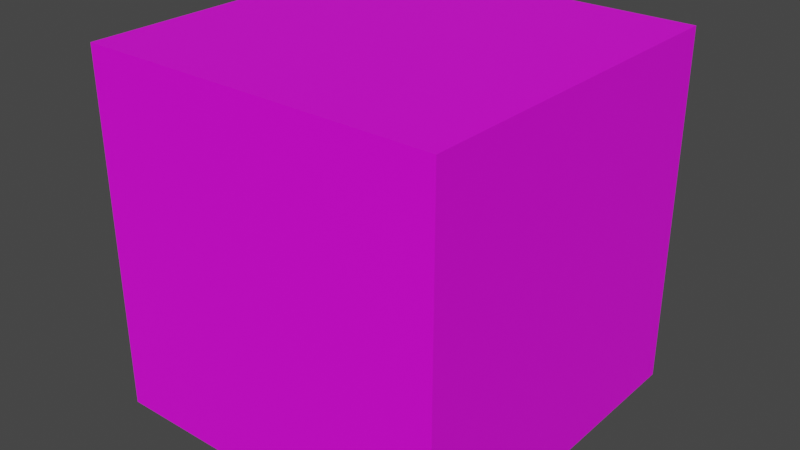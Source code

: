 # Source: ClearBox.blend  (saved by Blender 2.82.7; exported with 4.5.12 LTS)
import bpy
from mathutils import Matrix  # noqa: F401  (used for matrix-valued properties, if any)

bpy.ops.wm.read_factory_settings(use_empty=True)
scene = bpy.context.scene
scene.name = 'Scene'

# ---- collections
col_collection = bpy.data.collections.new('Collection'); scene.collection.children.link(col_collection)

# ---- images (referenced by path relative to the original .blend; pixels are not part of the script)
import os
ASSET_DIR = os.environ.get("B2B_ASSET_DIR", "")  # directory of the original .blend (textures are referenced by path, not embedded)
HERE = os.path.dirname(os.path.abspath(__file__))  # packed textures are extracted next to this script under _unpacked/

def load_image(name, relpath, width, height, colorspace="sRGB"):
    """Load a texture the original file referenced (path relative to the .blend, or extracted next to this script)."""
    p = next((c for c in (os.path.join(HERE, relpath), os.path.join(ASSET_DIR, relpath)) if relpath and os.path.exists(c)), "")
    if p:
        img = bpy.data.images.load(p, check_existing=True)
        img.name = name
    else:  # same state as the original file: an image datablock whose file is absent (Cycles renders it pink)
        img = bpy.data.images.new(name, width, height)
        img.source = "FILE"
        img.filepath = "//" + (relpath or name)
    img.colorspace_settings.name = colorspace
    return img
img_clearbox_tex_png = load_image('ClearBox_tex.png', 'ClearBox_tex.png', 1024, 1024, 'sRGB')

# ---- materials (node trees are filled in below, after node groups)
mat_material_003 = bpy.data.materials.new('Material.003')
mat_material_003.surface_render_method = 'BLENDED'
mat_material_003.blend_method = 'BLEND'
mat_material_003.use_transparent_shadow = False

# ---- material node trees
mat_material_003.use_nodes = True; mat_material_003.node_tree.nodes.clear()
_N = mat_material_003.node_tree.nodes; _L = mat_material_003.node_tree.links
n0 = _N.new('ShaderNodeOutputMaterial'); n0.name = 'Material Output'; n0.location = (300, 300)
n1 = _N.new('ShaderNodeBsdfPrincipled'); n1.name = 'Principled BSDF'; n1.location = (10, 300)
n1.distribution = 'GGX'
n1.subsurface_method = 'BURLEY'
n1.inputs[3].default_value = 1.45
n1.inputs[27].default_value = (0.0, 0.0, 0.0, 1.0)
n1.inputs[28].default_value = 1.0
n2 = _N.new('ShaderNodeTexImage'); n2.name = 'Image Texture'; n2.location = (-280, 275)
n2.image = img_clearbox_tex_png
_L.new(n1.outputs[0], n0.inputs[0])
_L.new(n2.outputs[0], n1.inputs[0])
n0.is_active_output = True

# ---- world
world_world = bpy.data.worlds.new('World'); scene.world = world_world
world_world.use_nodes = True; world_world.node_tree.nodes.clear()
_N = world_world.node_tree.nodes; _L = world_world.node_tree.links
n0 = _N.new('ShaderNodeOutputWorld'); n0.name = 'World Output'; n0.location = (300, 300)
n1 = _N.new('ShaderNodeBackground'); n1.name = 'Background'; n1.location = (10, 300)
n1.inputs[0].default_value = (0.05088, 0.05088, 0.05088, 1.0)
_L.new(n1.outputs[0], n0.inputs[0])
n0.is_active_output = True
world_world.color = (0.05088, 0.05088, 0.05088)
world_world.use_sun_shadow = False
world_world.sun_shadow_jitter_overblur = 0.0

# ---- meshes
me_cube_002 = bpy.data.meshes.new('Cube.002')
me_cube_002.from_pydata([(-0.5, -0.5, -0.5), (-0.5, -0.5, 0.5), (-0.5, 0.5, -0.5), (-0.5, 0.5, 0.5), (0.5, -0.5, -0.5), (0.5, -0.5, 0.5), (0.5, 0.5, -0.5), (0.5, 0.5, 0.5), (-1.0, -1.0, -1.0), (-1.0, -1.0, 1.0), (-1.0, 1.0, -1.0), (-1.0, 1.0, 1.0), (1.0, -1.0, -1.0), (1.0, -1.0, 1.0), (1.0, 1.0, -1.0), (1.0, 1.0, 1.0)], [], [(0, 1, 3, 2), (2, 3, 7, 6), (6, 7, 5, 4), (4, 5, 1, 0), (2, 6, 4, 0), (7, 3, 1, 5), (8, 9, 11, 10), (10, 11, 15, 14), (14, 15, 13, 12), (12, 13, 9, 8), (10, 14, 12, 8), (15, 11, 9, 13)])
_uv = me_cube_002.uv_layers.new(name='UVMap')
_uv.uv.foreach_set('vector', [0.8334, 0.6734, 0.6666, 0.6734, 0.6666, 0.5066, 0.8334, 0.5066, 0.8334, 0.5066, 0.6666, 0.5066, 0.6666, 0.3398, 0.8334, 0.3398, 0.8334, 0.3398, 0.6666, 0.3398, 0.6666, 0.1731, 0.8334, 0.1731, 0.8334, 0.1731, 0.6666, 0.1731, 0.6666, 0.006303, 0.8334, 0.006303, 1.0, 0.3398, 0.8334, 0.3398, 0.8334, 0.1731, 1.0, 0.1731, 0.6666, 0.3398, 0.4998, 0.3398, 0.4998, 0.1731, 0.6666, 0.1731, 0.1797, 0.3283, 0.3437, 0.3283, 0.3437, 0.4923, 0.1797, 0.4923, 0.1797, 0.4923, 0.3437, 0.4923, 0.3437, 0.6562, 0.1797, 0.6562, 0.1797, 0.6562, 0.3437, 0.6562, 0.3437, 0.8202, 0.1797, 0.8202, 0.1797, 0.8202, 0.3437, 0.8202, 0.3437, 0.9842, 0.1797, 0.9842, 0.01574, 0.6562, 0.1797, 0.6562, 0.1797, 0.8202, 0.01574, 0.8202, 0.3437, 0.6562, 0.5077, 0.6562, 0.5077, 0.8202, 0.3437, 0.8202])
me_cube_002.materials.append(mat_material_003)
me_cube_002.use_remesh_fix_poles = True
me_cube_002.use_remesh_preserve_attributes = False
me_cube_002.use_mirror_vertex_groups = False
me_cube_002.update()

# ---- objects
ob_cube_001 = bpy.data.objects.new('Cube.001', me_cube_002)

# ---- transforms, parenting, visibility, modifiers, constraints
ob_cube_001.location = (0.0, 0.0, 1.0)
ob_cube_001.lineart.crease_threshold = 0.0

# ---- collection membership
col_collection.objects.link(ob_cube_001)

# ---- scene / render settings (as saved in the file)
scene.frame_start = 1; scene.frame_end = 250; scene.frame_set(1)
scene.render.engine = 'BLENDER_EEVEE_NEXT'
scene.cycles.use_denoising = False
scene.cycles.samples = 128
scene.cycles.sampling_pattern = 'TABULATED_SOBOL'
scene.cycles.use_adaptive_sampling = False
scene.cycles.use_light_tree = False
scene.view_settings.view_transform = 'Filmic'
bpy.context.view_layer.update()

# ---- added for rendering (the .blend has no active camera and no usable light): camera, sun
cam_auto = bpy.data.cameras.new('AutoCamera')
cam_auto.lens = 50.0
cam_auto.sensor_width = 36.0
cam_auto.clip_end = 1000.0
ob_auto_camera = bpy.data.objects.new('AutoCamera', cam_auto)
scene.collection.objects.link(ob_auto_camera)
ob_auto_camera.location = (3.20507, -3.84609, 3.56406)
ob_auto_camera.rotation_euler = (1.09748, -7.21219e-08, 0.694738)
scene.camera = ob_auto_camera
light_auto_sun = bpy.data.lights.new('AutoSun', 'SUN')
light_auto_sun.energy = 3.0
light_auto_sun.angle = 0.0523599
ob_auto_sun = bpy.data.objects.new('AutoSun', light_auto_sun)
scene.collection.objects.link(ob_auto_sun)
ob_auto_sun.rotation_euler = (0.872665, 0.174533, 0.523599)
bpy.context.view_layer.update()
